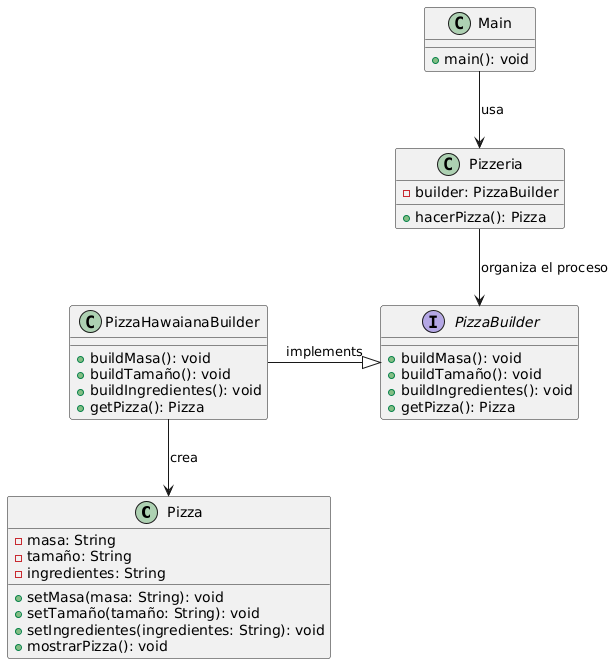

The diagram above was rendered by PlantUML. Its source (embedded in the PNG):
@startuml
' Definición de la clase Pizza
class Pizza {
    - masa: String
    - tamaño: String
    - ingredientes: String
    + setMasa(masa: String): void
    + setTamaño(tamaño: String): void
    + setIngredientes(ingredientes: String): void
    + mostrarPizza(): void
}

' Definición de la interfaz PizzaBuilder
interface PizzaBuilder {
    + buildMasa(): void
    + buildTamaño(): void
    + buildIngredientes(): void
    + getPizza(): Pizza
}

' ConcreteBuilder: PizzaHawaianaBuilder
class PizzaHawaianaBuilder {
    + buildMasa(): void
    + buildTamaño(): void
    + buildIngredientes(): void
    + getPizza(): Pizza
}

' Director: Pizzeria
class Pizzeria {
    - builder: PizzaBuilder
    + hacerPizza(): Pizza
}

' Cliente: Main
class Main {
    + main(): void
}

' Relaciones
PizzaHawaianaBuilder -|> PizzaBuilder : implements
Pizzeria --> PizzaBuilder : organiza el proceso
Main --> Pizzeria : usa

' Relación de creación entre PizzaBuilder y Pizza (el ConcreteBuilder crea el producto)
PizzaHawaianaBuilder --> Pizza : crea
@enduml